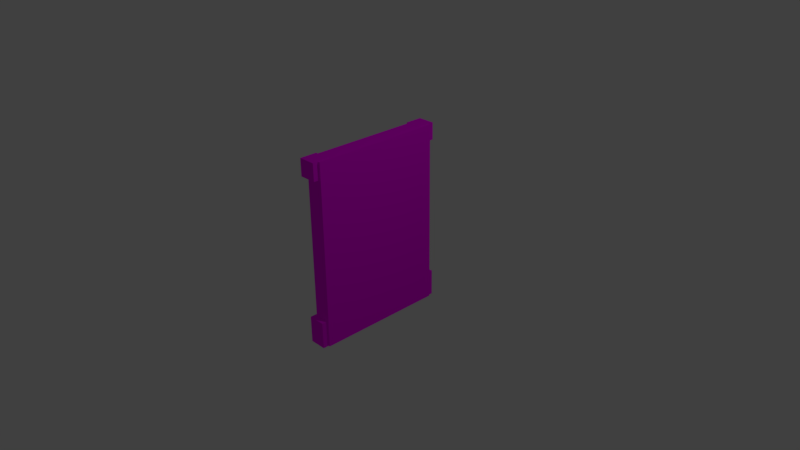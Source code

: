 # Source: karePencere.blend  (saved by Blender 2.77.0; exported with 4.5.12 LTS)
import bpy
from mathutils import Matrix  # noqa: F401  (used for matrix-valued properties, if any)

bpy.ops.wm.read_factory_settings(use_empty=True)
scene = bpy.context.scene
scene.name = 'Scene'

# ---- collections
col_collection_1 = bpy.data.collections.new('Collection 1'); scene.collection.children.link(col_collection_1)

# ---- images (referenced by path relative to the original .blend; pixels are not part of the script)
import os
ASSET_DIR = os.environ.get("B2B_ASSET_DIR", "")  # directory of the original .blend (textures are referenced by path, not embedded)
HERE = os.path.dirname(os.path.abspath(__file__))  # packed textures are extracted next to this script under _unpacked/

def load_image(name, relpath, width, height, colorspace="sRGB"):
    """Load a texture the original file referenced (path relative to the .blend, or extracted next to this script)."""
    p = next((c for c in (os.path.join(HERE, relpath), os.path.join(ASSET_DIR, relpath)) if relpath and os.path.exists(c)), "")
    if p:
        img = bpy.data.images.load(p, check_existing=True)
        img.name = name
    else:  # same state as the original file: an image datablock whose file is absent (Cycles renders it pink)
        img = bpy.data.images.new(name, width, height)
        img.source = "FILE"
        img.filepath = "//" + (relpath or name)
    img.colorspace_settings.name = colorspace
    return img
img_colorpalette_jpg = load_image('colorPalette.jpg', 'colorPalette.jpg', 1024, 1024, 'sRGB')

# ---- materials (node trees are filled in below, after node groups)
mat_material = bpy.data.materials.new('Material')
mat_material.alpha_threshold = 0.0
mat_material.roughness = 0.5
mat_material.line_color = (0.0, 0.0, 0.0, 1.0)

# ---- material node trees
mat_material.use_nodes = True; mat_material.node_tree.nodes.clear()
_N = mat_material.node_tree.nodes; _L = mat_material.node_tree.links
n0 = _N.new('ShaderNodeOutputMaterial'); n0.name = 'Material Output'; n0.location = (300, 300)
n1 = _N.new('ShaderNodeBsdfDiffuse'); n1.name = 'Diffuse BSDF'; n1.location = (10, 300)
n2 = _N.new('ShaderNodeTexImage'); n2.name = 'Image Texture'; n2.location = (228, 132)
n2.width = 140
n2.image = img_colorpalette_jpg
n3 = _N.new('ShaderNodeTexCoord'); n3.name = 'Texture Coordinate'; n3.location = (-183, 230)
_L.new(n1.outputs[0], n0.inputs[0])
_L.new(n3.outputs[2], n2.inputs[0])
_L.new(n2.outputs[0], n1.inputs[0])
n0.is_active_output = True

# ---- world
world_world = bpy.data.worlds.new('World'); scene.world = world_world
world_world.color = (0.05088, 0.05088, 0.05088)
world_world.use_sun_shadow = False
world_world.sun_shadow_jitter_overblur = 0.0
world_world.cycles.sampling_method = 'MANUAL'

# ---- cameras
cam_camera = bpy.data.cameras.new('Camera')
cam_camera.clip_end = 100.0
cam_camera.lens = 35.0
cam_camera.sensor_width = 32.0
cam_camera.sensor_height = 18.0
cam_camera.ortho_scale = 7.314
cam_camera.dof.focus_distance = 0.0

# ---- lights
light_lamp = bpy.data.lights.new('Lamp', 'POINT')
light_lamp.transmission_factor = 0.0
light_lamp.cutoff_distance = 30.0
light_lamp.energy = 100.0
light_lamp.shadow_buffer_clip_start = 1.001
light_lamp.shadow_soft_size = 0.1
light_lamp.shadow_maximum_resolution = 0.006
light_lamp.use_absolute_resolution = True

# ---- meshes
me_cube_001 = bpy.data.meshes.new('Cube.001')
me_cube_001.from_pydata([(-0.1067, -0.784, -1.187), (-0.1067, -0.784, 1.156), (-0.1067, 0.7875, -1.187), (-0.1067, 0.7875, 1.156), (0.1277, -0.8859, -1.269), (0.1277, -0.8859, 1.238), (0.1277, 0.8895, -1.269), (0.1277, 0.8895, 1.238), (-0.1067, -0.8859, -1.269), (-0.1067, -0.8859, 1.238), (-0.1067, 0.8895, 1.238), (-0.1067, 0.8895, -1.269), (0.06169, -0.784, -1.187), (0.06169, -0.784, 1.156), (0.06169, 0.7875, 1.156), (0.06169, 0.7875, -1.187), (-0.1364, -0.9602, 1.007), (-0.1364, -0.9602, 1.239), (-0.1364, -0.7274, 1.007), (-0.1364, -0.7274, 1.239), (0.09644, -0.9602, 1.007), (0.09644, -0.9602, 1.239), (0.09644, -0.7274, 1.007), (0.09644, -0.7274, 1.239), (-0.1364, 0.7354, 1.007), (-0.1364, 0.7354, 1.239), (-0.1364, 0.9682, 1.007), (-0.1364, 0.9682, 1.239), (0.09644, 0.7354, 1.007), (0.09644, 0.7354, 1.239), (0.09644, 0.9682, 1.007), (0.09644, 0.9682, 1.239), (-0.1364, -0.9602, -1.277), (-0.1364, -0.9602, -0.9127), (-0.1364, -0.7274, -1.277), (-0.1364, -0.7274, -0.9127), (0.09644, -0.9602, -1.277), (0.09644, -0.9602, -0.9127), (0.09644, -0.7274, -1.277), (0.09644, -0.7274, -0.9127), (-0.1364, 0.7354, -1.277), (-0.1364, 0.7354, -0.9127), (-0.1364, 0.9682, -1.277), (-0.1364, 0.9682, -0.9127), (0.09644, 0.7354, -1.277), (0.09644, 0.7354, -0.9127), (0.09644, 0.9682, -1.277), (0.09644, 0.9682, -0.9127), (-0.01476, -0.04964, -1.254), (-0.01476, -0.04964, 1.227), (-0.01476, 0.04038, -1.254), (-0.01476, 0.04038, 1.227), (0.1039, -0.04964, -1.254), (0.1039, -0.04964, 1.227), (0.1039, 0.04038, -1.254), (0.1039, 0.04038, 1.227), (-0.01476, 0.7671, -0.05858), (-0.01476, -0.7764, -0.05858), (-0.01476, 0.7671, 0.03145), (-0.01476, -0.7764, 0.03145), (0.1039, 0.7671, -0.05858), (0.1039, -0.7764, -0.05858), (0.1039, 0.7671, 0.03145), (0.1039, -0.7764, 0.03145), (0.005538, 0.8264, 1.19), (0.005538, 0.8264, -1.182), (0.005538, -0.8676, 1.19), (0.005538, -0.8676, -1.182)], [], [(3, 2, 15, 14), (10, 7, 6, 11), (7, 5, 4, 6), (5, 9, 8, 4), (8, 11, 6, 4), (5, 7, 10, 9), (1, 0, 8, 9), (3, 1, 9, 10), (2, 3, 10, 11), (0, 2, 11, 8), (13, 14, 15, 12), (0, 1, 13, 12), (2, 0, 12, 15), (1, 3, 14, 13), (17, 19, 18, 16), (19, 23, 22, 18), (23, 21, 20, 22), (21, 17, 16, 20), (16, 18, 22, 20), (21, 23, 19, 17), (25, 27, 26, 24), (27, 31, 30, 26), (31, 29, 28, 30), (29, 25, 24, 28), (24, 26, 30, 28), (29, 31, 27, 25), (33, 35, 34, 32), (35, 39, 38, 34), (39, 37, 36, 38), (37, 33, 32, 36), (32, 34, 38, 36), (37, 39, 35, 33), (41, 43, 42, 40), (43, 47, 46, 42), (47, 45, 44, 46), (45, 41, 40, 44), (40, 42, 46, 44), (45, 47, 43, 41), (49, 51, 50, 48), (51, 55, 54, 50), (55, 53, 52, 54), (53, 49, 48, 52), (48, 50, 54, 52), (53, 55, 51, 49), (57, 59, 58, 56), (59, 63, 62, 58), (63, 61, 60, 62), (61, 57, 56, 60), (56, 58, 62, 60), (61, 63, 59, 57), (64, 65, 67, 66)])
_uv = me_cube_001.uv_layers.new(name='UVMap')
_uv.uv.foreach_set('vector', [0.06824, 0.02769, 0.06824, 0.03052, 0.06811, 0.03052, 0.06811, 0.02769, 0.06687, 0.02653, 0.06704, 0.02653, 0.06704, 0.02957, 0.06687, 0.02957, 0.06708, 0.01536, 0.06841, 0.01536, 0.06841, 0.0184, 0.06708, 0.0184, 0.06651, 0.02653, 0.06669, 0.02653, 0.06669, 0.02957, 0.06651, 0.02957, 0.07102, 0.02797, 0.07102, 0.02582, 0.07119, 0.02582, 0.07119, 0.02797, 0.0608, 0.02854, 0.0608, 0.03069, 0.06063, 0.03069, 0.06063, 0.02854, 0.06582, 0.01546, 0.06582, 0.0183, 0.06574, 0.0184, 0.06574, 0.01536, 0.067, 0.01546, 0.06582, 0.01546, 0.06574, 0.01536, 0.06708, 0.01536, 0.067, 0.0183, 0.067, 0.01546, 0.06708, 0.01536, 0.06708, 0.0184, 0.06582, 0.0183, 0.067, 0.0183, 0.06708, 0.0184, 0.06574, 0.0184, 0.06841, 0.01516, 0.06959, 0.01516, 0.06959, 0.018, 0.06841, 0.018, 0.07115, 0.02574, 0.07115, 0.02291, 0.07128, 0.02291, 0.07128, 0.02574, 0.06558, 0.0312, 0.06558, 0.02929, 0.06571, 0.02929, 0.06571, 0.0312, 0.0652, 0.0312, 0.0652, 0.02929, 0.06533, 0.02929, 0.06533, 0.0312, 0.06139, 0.03168, 0.06139, 0.0314, 0.06157, 0.0314, 0.06157, 0.03168, 0.0638, 0.03161, 0.0638, 0.03189, 0.06363, 0.03189, 0.06363, 0.03161, 0.0629, 0.03162, 0.0629, 0.03134, 0.06308, 0.03134, 0.06308, 0.03162, 0.07176, 0.01495, 0.07176, 0.01467, 0.07194, 0.01467, 0.07194, 0.01495, 0.06345, 0.03182, 0.06345, 0.03153, 0.06362, 0.03153, 0.06362, 0.03182, 0.06075, 0.03157, 0.06075, 0.03185, 0.06057, 0.03185, 0.06057, 0.03157, 0.06272, 0.03161, 0.06272, 0.03133, 0.06289, 0.03133, 0.06289, 0.03161, 0.06272, 0.0319, 0.06272, 0.03161, 0.06289, 0.03161, 0.06289, 0.0319, 0.07072, 0.02594, 0.07072, 0.02565, 0.0709, 0.02565, 0.0709, 0.02594, 0.05982, 0.03186, 0.05982, 0.03157, 0.05999, 0.03157, 0.05999, 0.03186, 0.07101, 0.03185, 0.07101, 0.03157, 0.07119, 0.03157, 0.07119, 0.03185, 0.0681, 0.03146, 0.0681, 0.03174, 0.06792, 0.03174, 0.06792, 0.03146, 0.06121, 0.03078, 0.06138, 0.03078, 0.06138, 0.03122, 0.06121, 0.03122, 0.06666, 0.03092, 0.06684, 0.03092, 0.06684, 0.03136, 0.06666, 0.03136, 0.06764, 0.03078, 0.06782, 0.03078, 0.06782, 0.03122, 0.06764, 0.03122, 0.0638, 0.03079, 0.06398, 0.03079, 0.06398, 0.03123, 0.0638, 0.03123, 0.06764, 0.03185, 0.06764, 0.03157, 0.06782, 0.03157, 0.06782, 0.03185, 0.06138, 0.03156, 0.06138, 0.03185, 0.06121, 0.03185, 0.06121, 0.03156, 0.06163, 0.03053, 0.0618, 0.03053, 0.0618, 0.03097, 0.06163, 0.03097, 0.06845, 0.03091, 0.06862, 0.03091, 0.06862, 0.03136, 0.06845, 0.03136, 0.07055, 0.0255, 0.07072, 0.0255, 0.07072, 0.02594, 0.07055, 0.02594, 0.06637, 0.03092, 0.06654, 0.03092, 0.06654, 0.03136, 0.06637, 0.03136, 0.06724, 0.03166, 0.06724, 0.03138, 0.06741, 0.03138, 0.06741, 0.03166, 0.07039, 0.03148, 0.07039, 0.03177, 0.07022, 0.03177, 0.07022, 0.03148, 0.07165, 0.01551, 0.07172, 0.01551, 0.07172, 0.01852, 0.07165, 0.01852, 0.07145, 0.01232, 0.07154, 0.01232, 0.07154, 0.01533, 0.07145, 0.01533, 0.07177, 0.02548, 0.0717, 0.02548, 0.0717, 0.02247, 0.07177, 0.02247, 0.07144, 0.02817, 0.07153, 0.02817, 0.07153, 0.03118, 0.07144, 0.03118, 0.06858, 0.02041, 0.06865, 0.02041, 0.06865, 0.02055, 0.06858, 0.02055, 0.06858, 0.02055, 0.06852, 0.02055, 0.06852, 0.02041, 0.06858, 0.02041, 0.06189, 0.03178, 0.06182, 0.03178, 0.06182, 0.02991, 0.06189, 0.02991, 0.0621, 0.02971, 0.06219, 0.02971, 0.06219, 0.03158, 0.0621, 0.03158, 0.07076, 0.03165, 0.0707, 0.03165, 0.0707, 0.02978, 0.07076, 0.02978, 0.06801, 0.03146, 0.06792, 0.03146, 0.06792, 0.02959, 0.06801, 0.02959, 0.06867, 0.02354, 0.06861, 0.02354, 0.06861, 0.0234, 0.06867, 0.0234, 0.06879, 0.02041, 0.06885, 0.02041, 0.06885, 0.02055, 0.06879, 0.02055, 0.1666, 0.7508, 0.1793, 0.7508, 0.1793, 0.7713, 0.1666, 0.7713])
me_cube_001.materials.append(mat_material)
me_cube_001.use_remesh_preserve_volume = False
me_cube_001.use_remesh_preserve_attributes = False
me_cube_001.use_mirror_vertex_groups = False
me_cube_001.update()

# ---- objects
ob_cube_001 = bpy.data.objects.new('Cube.001', me_cube_001)
ob_lamp = bpy.data.objects.new('Lamp', light_lamp)
ob_camera = bpy.data.objects.new('Camera', cam_camera)

# ---- transforms, parenting, visibility, modifiers, constraints
ob_cube_001.location = (0.0, 0.0, 0.3269)
ob_cube_001.lock_rotations_4d = False
ob_cube_001.empty_display_type = 'ARROWS'
ob_cube_001.lineart.crease_threshold = 0.0
ob_lamp.location = (4.076, 1.005, 5.904)
ob_lamp.rotation_euler = (0.6503, 0.05522, 1.866)
ob_lamp.lock_rotations_4d = False
ob_lamp.empty_display_type = 'ARROWS'
ob_lamp.color = (0.0, 0.0, 0.0, 0.0)
ob_lamp.lineart.crease_threshold = 0.0
ob_camera.location = (7.481, -6.508, 5.344)
ob_camera.rotation_euler = (1.109, 0.01082, 0.8149)
ob_camera.lock_rotations_4d = False
ob_camera.empty_display_type = 'ARROWS'
ob_camera.color = (0.0, 0.0, 0.0, 0.0)
ob_camera.display_type = 'WIRE'
ob_camera.lineart.crease_threshold = 0.0

# ---- collection membership
col_collection_1.objects.link(ob_cube_001)
col_collection_1.objects.link(ob_lamp)
col_collection_1.objects.link(ob_camera)

# ---- scene / render settings (as saved in the file)
scene.camera = ob_camera
scene.frame_start = 1; scene.frame_end = 250; scene.frame_set(238)
scene.render.engine = 'CYCLES'
scene.render.resolution_percentage = 50
scene.render.dither_intensity = 0.0
scene.cycles.use_denoising = False
scene.cycles.samples = 128
scene.cycles.sampling_pattern = 'TABULATED_SOBOL'
scene.cycles.light_sampling_threshold = 0.0
scene.cycles.use_adaptive_sampling = False
scene.cycles.use_light_tree = False
scene.cycles.blur_glossy = 0.0
scene.cycles.sample_clamp_indirect = 0.0
scene.view_settings.view_transform = 'Standard'
bpy.context.view_layer.update()

